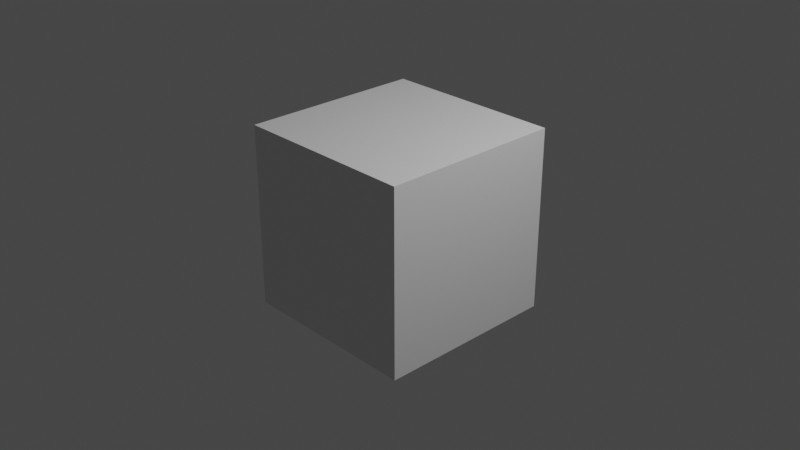 # Source: proyecto_trensito_001.blend  (saved by Blender 3.2.14; exported with 4.5.12 LTS)
import bpy
from mathutils import Matrix  # noqa: F401  (used for matrix-valued properties, if any)

bpy.ops.wm.read_factory_settings(use_empty=True)
scene = bpy.context.scene
scene.name = 'Scene'

# ---- collections
col_collection = bpy.data.collections.new('Collection'); scene.collection.children.link(col_collection)

# ---- materials (node trees are filled in below, after node groups)
mat_material = bpy.data.materials.new('Material')
mat_material.alpha_threshold = 0.0
mat_material.use_transparent_shadow = False
mat_material.line_color = (0.0, 0.0, 0.0, 1.0)

# ---- material node trees
mat_material.use_nodes = True; mat_material.node_tree.nodes.clear()
_N = mat_material.node_tree.nodes; _L = mat_material.node_tree.links
n0 = _N.new('ShaderNodeOutputMaterial'); n0.name = 'Material Output'; n0.location = (300, 300)
n1 = _N.new('ShaderNodeBsdfPrincipled'); n1.name = 'Principled BSDF'; n1.location = (10, 300)
n1.distribution = 'GGX'
n1.subsurface_method = 'RANDOM_WALK_SKIN'
n1.inputs[2].default_value = 0.4
n1.inputs[3].default_value = 1.45
n1.inputs[27].default_value = (0.0, 0.0, 0.0, 1.0)
n1.inputs[28].default_value = 1.0
_L.new(n1.outputs[0], n0.inputs[0])
n0.is_active_output = True

# ---- world
world_world = bpy.data.worlds.new('World'); scene.world = world_world
world_world.use_nodes = True; world_world.node_tree.nodes.clear()
_N = world_world.node_tree.nodes; _L = world_world.node_tree.links
n0 = _N.new('ShaderNodeOutputWorld'); n0.name = 'World Output'; n0.location = (300, 300)
n1 = _N.new('ShaderNodeBackground'); n1.name = 'Background'; n1.location = (10, 300)
n1.inputs[0].default_value = (0.05088, 0.05088, 0.05088, 1.0)
_L.new(n1.outputs[0], n0.inputs[0])
n0.is_active_output = True
world_world.color = (0.05088, 0.05088, 0.05088)
world_world.use_sun_shadow = False
world_world.sun_shadow_jitter_overblur = 0.0

# ---- cameras
cam_camera = bpy.data.cameras.new('Camera')
cam_camera.clip_end = 100.0
cam_camera.ortho_scale = 7.314

# ---- lights
light_light = bpy.data.lights.new('Light', 'POINT')
light_light.transmission_factor = 0.0
light_light.energy = 1000.0
light_light.shadow_soft_size = 0.1
light_light.shadow_maximum_resolution = 0.006
light_light.use_absolute_resolution = True

# ---- meshes
me_cube = bpy.data.meshes.new('Cube')
me_cube.from_pydata([(1.0, 1.0, 1.0), (1.0, 1.0, -1.0), (1.0, -1.0, 1.0), (1.0, -1.0, -1.0), (-1.0, 1.0, 1.0), (-1.0, 1.0, -1.0), (-1.0, -1.0, 1.0), (-1.0, -1.0, -1.0)], [], [(0, 4, 6, 2), (3, 2, 6, 7), (7, 6, 4, 5), (5, 1, 3, 7), (1, 0, 2, 3), (5, 4, 0, 1)])
_uv = me_cube.uv_layers.new(name='UVMap')
_uv.uv.foreach_set('vector', [0.625, 0.5, 0.875, 0.5, 0.875, 0.75, 0.625, 0.75, 0.375, 0.75, 0.625, 0.75, 0.625, 1.0, 0.375, 1.0, 0.375, 0.0, 0.625, 0.0, 0.625, 0.25, 0.375, 0.25, 0.125, 0.5, 0.375, 0.5, 0.375, 0.75, 0.125, 0.75, 0.375, 0.5, 0.625, 0.5, 0.625, 0.75, 0.375, 0.75, 0.375, 0.25, 0.625, 0.25, 0.625, 0.5, 0.375, 0.5])
me_cube.materials.append(mat_material)
me_cube.use_mirror_vertex_groups = False
me_cube.update()

# ---- objects
ob_cube = bpy.data.objects.new('Cube', me_cube)
ob_light = bpy.data.objects.new('Light', light_light)
ob_camera = bpy.data.objects.new('Camera', cam_camera)

# ---- transforms, parenting, visibility, modifiers, constraints
ob_cube.location = (0.0, 0.0, 0.0)
ob_cube.lock_rotations_4d = False
ob_cube.empty_display_type = 'ARROWS'
ob_cube.lineart.crease_threshold = 0.0
ob_light.location = (4.076, 1.005, 5.904)
ob_light.rotation_euler = (0.6503, 0.05522, 1.866)
ob_light.lock_rotations_4d = False
ob_light.empty_display_type = 'ARROWS'
ob_light.color = (0.0, 0.0, 0.0, 0.0)
ob_light.lineart.crease_threshold = 0.0
ob_camera.location = (7.359, -6.926, 4.958)
ob_camera.rotation_euler = (1.109, 0.0, 0.8149)
ob_camera.lock_rotations_4d = False
ob_camera.empty_display_type = 'ARROWS'
ob_camera.color = (0.0, 0.0, 0.0, 0.0)
ob_camera.display_type = 'WIRE'
ob_camera.lineart.crease_threshold = 0.0

# ---- collection membership
col_collection.objects.link(ob_cube)
col_collection.objects.link(ob_light)
col_collection.objects.link(ob_camera)

# ---- scene / render settings (as saved in the file)
scene.camera = ob_camera
scene.frame_start = 1; scene.frame_end = 250; scene.frame_set(1)
scene.render.engine = 'BLENDER_EEVEE_NEXT'
scene.cycles.sampling_pattern = 'TABULATED_SOBOL'
scene.cycles.use_light_tree = False
scene.view_settings.view_transform = 'Filmic'
bpy.context.view_layer.update()

